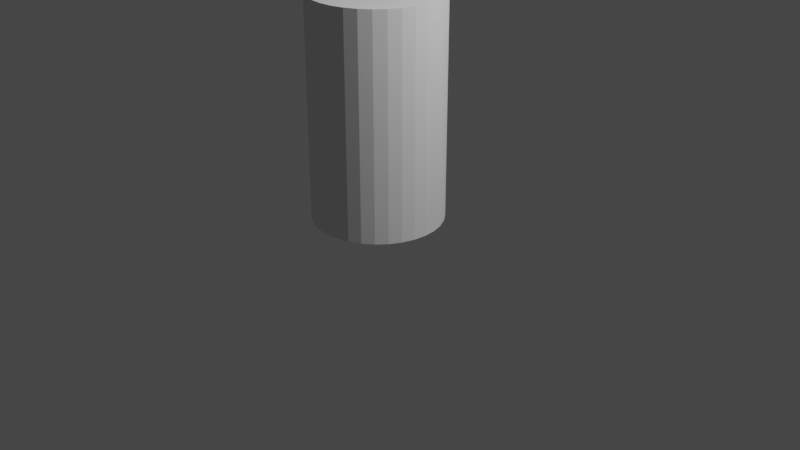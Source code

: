 # Source: test.blend  (saved by Blender 3.4.6; exported with 4.5.12 LTS)
import bpy
from mathutils import Matrix  # noqa: F401  (used for matrix-valued properties, if any)

bpy.ops.wm.read_factory_settings(use_empty=True)
scene = bpy.context.scene
scene.name = 'Scene'

# ---- collections
col_collection = bpy.data.collections.new('Collection'); scene.collection.children.link(col_collection)

# ---- world
world_world = bpy.data.worlds.new('World'); scene.world = world_world
world_world.use_nodes = True; world_world.node_tree.nodes.clear()
_N = world_world.node_tree.nodes; _L = world_world.node_tree.links
n0 = _N.new('ShaderNodeOutputWorld'); n0.name = 'World Output'; n0.location = (300, 300)
n1 = _N.new('ShaderNodeBackground'); n1.name = 'Background'; n1.location = (10, 300)
n1.inputs[0].default_value = (0.05088, 0.05088, 0.05088, 1.0)
_L.new(n1.outputs[0], n0.inputs[0])
n0.is_active_output = True
world_world.color = (0.05088, 0.05088, 0.05088)
world_world.use_sun_shadow = False
world_world.sun_shadow_jitter_overblur = 0.0

# ---- cameras
cam_camera = bpy.data.cameras.new('Camera')
cam_camera.clip_end = 100.0
cam_camera.ortho_scale = 7.314

# ---- lights
light_light = bpy.data.lights.new('Light', 'POINT')
light_light.transmission_factor = 0.0
light_light.energy = 1000.0
light_light.shadow_soft_size = 0.1
light_light.shadow_maximum_resolution = 0.006
light_light.use_absolute_resolution = True

# ---- meshes
me_cylinder = bpy.data.meshes.new('Cylinder')
me_cylinder.from_pydata([(0.0, 0.6834, -1.159), (0.0, 0.6834, 1.159), (0.1333, 0.6703, -1.159), (0.1333, 0.6703, 1.159), (0.2615, 0.6314, -1.159), (0.2615, 0.6314, 1.159), (0.3797, 0.5683, -1.159), (0.3797, 0.5683, 1.159), (0.4833, 0.4833, -1.159), (0.4833, 0.4833, 1.159), (0.5683, 0.3797, -1.159), (0.5683, 0.3797, 1.159), (0.6314, 0.2615, -1.159), (0.6314, 0.2615, 1.159), (0.6703, 0.1333, -1.159), (0.6703, 0.1333, 1.159), (0.6834, 0.0, -1.159), (0.6834, 0.0, 1.159), (0.6703, -0.1333, -1.159), (0.6703, -0.1333, 1.159), (0.6314, -0.2615, -1.159), (0.6314, -0.2615, 1.159), (0.5683, -0.3797, -1.159), (0.5683, -0.3797, 1.159), (0.4833, -0.4833, -1.159), (0.4833, -0.4833, 1.159), (0.3797, -0.5683, -1.159), (0.3797, -0.5683, 1.159), (0.2615, -0.6314, -1.159), (0.2615, -0.6314, 1.159), (0.1333, -0.6703, -1.159), (0.1333, -0.6703, 1.159), (0.0, -0.6834, -1.159), (0.0, -0.6834, 1.159), (-0.1333, -0.6703, -1.159), (-0.1333, -0.6703, 1.159), (-0.2615, -0.6314, -1.159), (-0.2615, -0.6314, 1.159), (-0.3797, -0.5683, -1.159), (-0.3797, -0.5683, 1.159), (-0.4833, -0.4833, -1.159), (-0.4833, -0.4833, 1.159), (-0.5683, -0.3797, -1.159), (-0.5683, -0.3797, 1.159), (-0.6314, -0.2615, -1.159), (-0.6314, -0.2615, 1.159), (-0.6703, -0.1333, -1.159), (-0.6703, -0.1333, 1.159), (-0.6834, 0.0, -1.159), (-0.6834, 0.0, 1.159), (-0.6703, 0.1333, -1.159), (-0.6703, 0.1333, 1.159), (-0.6314, 0.2615, -1.159), (-0.6314, 0.2615, 1.159), (-0.5683, 0.3797, -1.159), (-0.5683, 0.3797, 1.159), (-0.4833, 0.4833, -1.159), (-0.4833, 0.4833, 1.159), (-0.3797, 0.5683, -1.159), (-0.3797, 0.5683, 1.159), (-0.2615, 0.6314, -1.159), (-0.2615, 0.6314, 1.159), (-0.1333, 0.6703, -1.159), (-0.1333, 0.6703, 1.159)], [], [(0, 1, 3, 2), (2, 3, 5, 4), (4, 5, 7, 6), (6, 7, 9, 8), (8, 9, 11, 10), (10, 11, 13, 12), (12, 13, 15, 14), (14, 15, 17, 16), (16, 17, 19, 18), (18, 19, 21, 20), (20, 21, 23, 22), (22, 23, 25, 24), (24, 25, 27, 26), (26, 27, 29, 28), (28, 29, 31, 30), (30, 31, 33, 32), (32, 33, 35, 34), (34, 35, 37, 36), (36, 37, 39, 38), (38, 39, 41, 40), (40, 41, 43, 42), (42, 43, 45, 44), (44, 45, 47, 46), (46, 47, 49, 48), (48, 49, 51, 50), (50, 51, 53, 52), (52, 53, 55, 54), (54, 55, 57, 56), (56, 57, 59, 58), (58, 59, 61, 60), (3, 1, 63, 61, 59, 57, 55, 53, 51, 49, 47, 45, 43, 41, 39, 37, 35, 33, 31, 29, 27, 25, 23, 21, 19, 17, 15, 13, 11, 9, 7, 5), (60, 61, 63, 62), (62, 63, 1, 0), (0, 2, 4, 6, 8, 10, 12, 14, 16, 18, 20, 22, 24, 26, 28, 30, 32, 34, 36, 38, 40, 42, 44, 46, 48, 50, 52, 54, 56, 58, 60, 62)])
_uv = me_cylinder.uv_layers.new(name='UVMap')
_uv.uv.foreach_set('vector', [1.0, 0.5, 1.0, 1.0, 0.9688, 1.0, 0.9688, 0.5, 0.9688, 0.5, 0.9688, 1.0, 0.9375, 1.0, 0.9375, 0.5, 0.9375, 0.5, 0.9375, 1.0, 0.9062, 1.0, 0.9062, 0.5, 0.9062, 0.5, 0.9062, 1.0, 0.875, 1.0, 0.875, 0.5, 0.875, 0.5, 0.875, 1.0, 0.8438, 1.0, 0.8438, 0.5, 0.8438, 0.5, 0.8438, 1.0, 0.8125, 1.0, 0.8125, 0.5, 0.8125, 0.5, 0.8125, 1.0, 0.7812, 1.0, 0.7812, 0.5, 0.7812, 0.5, 0.7812, 1.0, 0.75, 1.0, 0.75, 0.5, 0.75, 0.5, 0.75, 1.0, 0.7188, 1.0, 0.7188, 0.5, 0.7188, 0.5, 0.7188, 1.0, 0.6875, 1.0, 0.6875, 0.5, 0.6875, 0.5, 0.6875, 1.0, 0.6562, 1.0, 0.6562, 0.5, 0.6562, 0.5, 0.6562, 1.0, 0.625, 1.0, 0.625, 0.5, 0.625, 0.5, 0.625, 1.0, 0.5938, 1.0, 0.5938, 0.5, 0.5938, 0.5, 0.5938, 1.0, 0.5625, 1.0, 0.5625, 0.5, 0.5625, 0.5, 0.5625, 1.0, 0.5312, 1.0, 0.5312, 0.5, 0.5312, 0.5, 0.5312, 1.0, 0.5, 1.0, 0.5, 0.5, 0.5, 0.5, 0.5, 1.0, 0.4688, 1.0, 0.4688, 0.5, 0.4688, 0.5, 0.4688, 1.0, 0.4375, 1.0, 0.4375, 0.5, 0.4375, 0.5, 0.4375, 1.0, 0.4062, 1.0, 0.4062, 0.5, 0.4062, 0.5, 0.4062, 1.0, 0.375, 1.0, 0.375, 0.5, 0.375, 0.5, 0.375, 1.0, 0.3438, 1.0, 0.3438, 0.5, 0.3438, 0.5, 0.3438, 1.0, 0.3125, 1.0, 0.3125, 0.5, 0.3125, 0.5, 0.3125, 1.0, 0.2812, 1.0, 0.2812, 0.5, 0.2812, 0.5, 0.2812, 1.0, 0.25, 1.0, 0.25, 0.5, 0.25, 0.5, 0.25, 1.0, 0.2188, 1.0, 0.2188, 0.5, 0.2188, 0.5, 0.2188, 1.0, 0.1875, 1.0, 0.1875, 0.5, 0.1875, 0.5, 0.1875, 1.0, 0.1562, 1.0, 0.1562, 0.5, 0.1562, 0.5, 0.1562, 1.0, 0.125, 1.0, 0.125, 0.5, 0.125, 0.5, 0.125, 1.0, 0.09375, 1.0, 0.09375, 0.5, 0.09375, 0.5, 0.09375, 1.0, 0.0625, 1.0, 0.0625, 0.5, 0.2968, 0.4854, 0.25, 0.49, 0.2032, 0.4854, 0.1582, 0.4717, 0.1167, 0.4496, 0.08029, 0.4197, 0.05045, 0.3833, 0.02827, 0.3418, 0.01461, 0.2968, 0.01, 0.25, 0.01461, 0.2032, 0.02827, 0.1582, 0.05045, 0.1167, 0.08029, 0.08029, 0.1167, 0.05045, 0.1582, 0.02827, 0.2032, 0.01461, 0.25, 0.01, 0.2968, 0.01461, 0.3418, 0.02827, 0.3833, 0.05045, 0.4197, 0.08029, 0.4496, 0.1167, 0.4717, 0.1582, 0.4854, 0.2032, 0.49, 0.25, 0.4854, 0.2968, 0.4717, 0.3418, 0.4496, 0.3833, 0.4197, 0.4197, 0.3833, 0.4496, 0.3418, 0.4717, 0.0625, 0.5, 0.0625, 1.0, 0.03125, 1.0, 0.03125, 0.5, 0.03125, 0.5, 0.03125, 1.0, 0.0, 1.0, 0.0, 0.5, 0.75, 0.49, 0.7968, 0.4854, 0.8418, 0.4717, 0.8833, 0.4496, 0.9197, 0.4197, 0.9496, 0.3833, 0.9717, 0.3418, 0.9854, 0.2968, 0.99, 0.25, 0.9854, 0.2032, 0.9717, 0.1582, 0.9496, 0.1167, 0.9197, 0.08029, 0.8833, 0.05045, 0.8418, 0.02827, 0.7968, 0.01461, 0.75, 0.01, 0.7032, 0.01461, 0.6582, 0.02827, 0.6167, 0.05045, 0.5803, 0.08029, 0.5504, 0.1167, 0.5283, 0.1582, 0.5146, 0.2032, 0.51, 0.25, 0.5146, 0.2968, 0.5283, 0.3418, 0.5504, 0.3833, 0.5803, 0.4197, 0.6167, 0.4496, 0.6582, 0.4717, 0.7032, 0.4854])
me_cylinder.update()

# ---- objects
ob_light = bpy.data.objects.new('Light', light_light)
ob_camera = bpy.data.objects.new('Camera', cam_camera)
ob_cylinder = bpy.data.objects.new('Cylinder', me_cylinder)

# ---- transforms, parenting, visibility, modifiers, constraints
ob_light.location = (4.076, 1.005, 5.904)
ob_light.rotation_euler = (0.6503, 0.05522, 1.866)
ob_light.lock_rotations_4d = False
ob_light.empty_display_type = 'ARROWS'
ob_light.color = (0.0, 0.0, 0.0, 0.0)
ob_light.lineart.crease_threshold = 0.0
ob_camera.location = (7.359, -6.926, 4.958)
ob_camera.rotation_euler = (1.109, 0.0, 0.8149)
ob_camera.lock_rotations_4d = False
ob_camera.empty_display_type = 'ARROWS'
ob_camera.color = (0.0, 0.0, 0.0, 0.0)
ob_camera.display_type = 'WIRE'
ob_camera.lineart.crease_threshold = 0.0
ob_cylinder.location = (-0.2296, -0.0775, 1.159)

# ---- collection membership
col_collection.objects.link(ob_light)
col_collection.objects.link(ob_camera)
col_collection.objects.link(ob_cylinder)

# ---- scene / render settings (as saved in the file)
scene.camera = ob_camera
scene.frame_start = 1; scene.frame_end = 250; scene.frame_set(68)
scene.render.engine = 'BLENDER_EEVEE_NEXT'
scene.cycles.sampling_pattern = 'TABULATED_SOBOL'
scene.cycles.use_light_tree = False
scene.view_settings.view_transform = 'Filmic'
bpy.context.view_layer.update()
